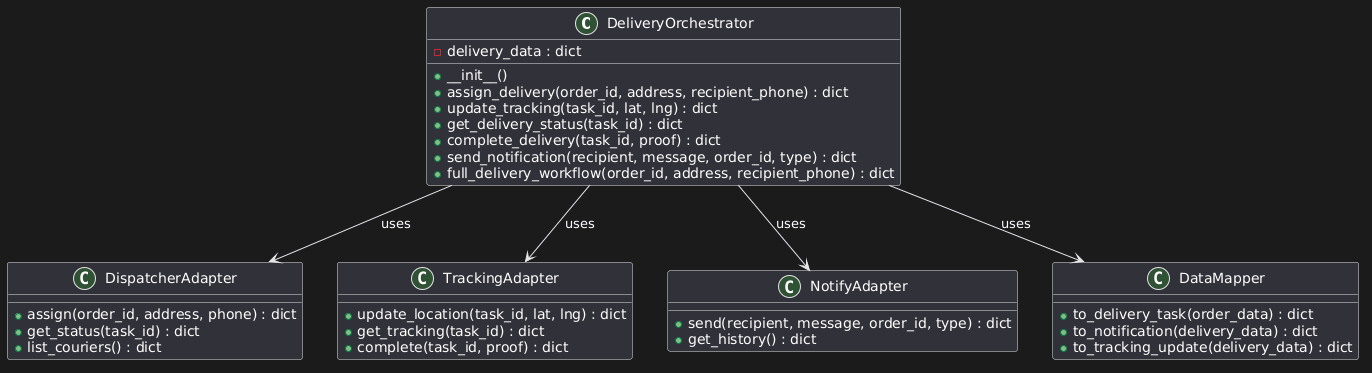

The diagram above was rendered by PlantUML. Its source (embedded in the PNG):
@startuml
class DeliveryOrchestrator {
    - delivery_data : dict
    + __init__()
    + assign_delivery(order_id, address, recipient_phone) : dict
    + update_tracking(task_id, lat, lng) : dict
    + get_delivery_status(task_id) : dict
    + complete_delivery(task_id, proof) : dict
    + send_notification(recipient, message, order_id, type) : dict
    + full_delivery_workflow(order_id, address, recipient_phone) : dict
}

class DispatcherAdapter {
    + assign(order_id, address, phone) : dict
    + get_status(task_id) : dict
    + list_couriers() : dict
}

class TrackingAdapter {
    + update_location(task_id, lat, lng) : dict
    + get_tracking(task_id) : dict
    + complete(task_id, proof) : dict
}

class NotifyAdapter {
    + send(recipient, message, order_id, type) : dict
    + get_history() : dict
}

class DataMapper {
    + to_delivery_task(order_data) : dict
    + to_notification(delivery_data) : dict
    + to_tracking_update(delivery_data) : dict
}

DeliveryOrchestrator --> DispatcherAdapter : uses
DeliveryOrchestrator --> TrackingAdapter : uses
DeliveryOrchestrator --> NotifyAdapter : uses
DeliveryOrchestrator --> DataMapper : uses
@enduml